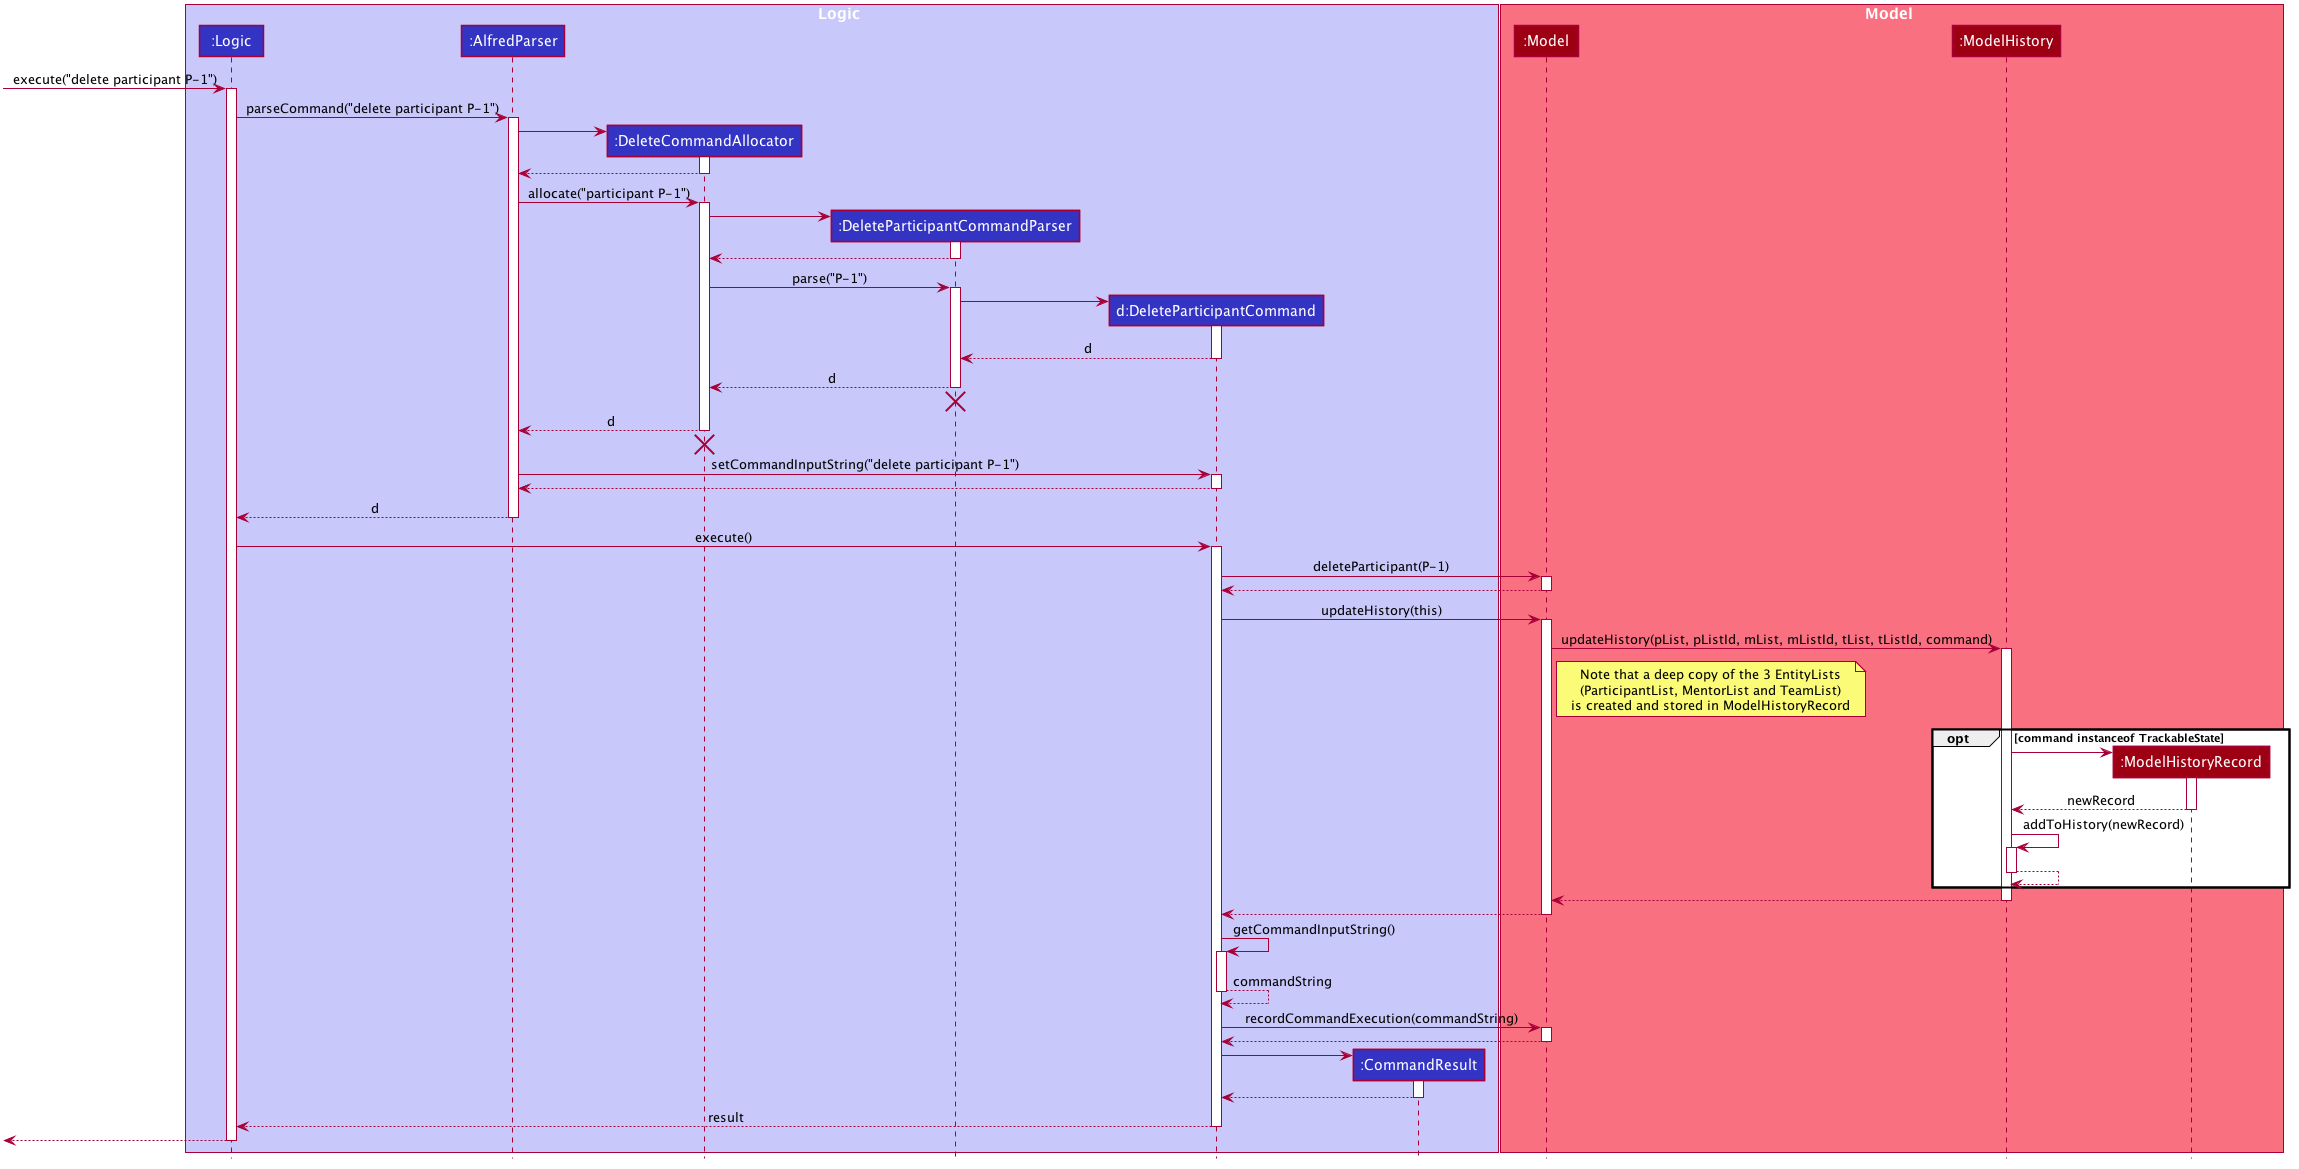

The diagram above was rendered by PlantUML. Its source (embedded in the PNG):
@startuml








skinparam BackgroundColor #FFFFFFF

skinparam Shadowing false

skinparam Class {
    FontColor #FFFFFF
    BorderThickness 1
    BorderColor #FFFFFF
    StereotypeFontColor #FFFFFF
    FontName Arial
}

skinparam Actor {
    BorderColor #000000
    Color #000000
    FontName Arial
}

skinparam Sequence {
    MessageAlign center
    BoxFontSize 15
    BoxPadding 0
    BoxFontColor #FFFFFF
    FontName Arial
}

skinparam Participant {
    FontColor #FFFFFFF
    Padding 20
}

skinparam MinClassWidth 50
skinparam ParticipantPadding 10
skinparam Shadowing false
skinparam DefaultTextAlignment center
skinparam packageStyle Rectangle

hide footbox
hide members
hide circle

box Logic #C8C8FA
participant ":Logic" as Logic #3333C4
participant ":AlfredParser" as AlfredParser #3333C4
participant ":DeleteCommandAllocator" as DeleteCommandAllocator #3333C4
participant ":DeleteParticipantCommandParser" as DeleteParticipantCommandParser #3333C4
participant "d:DeleteParticipantCommand" as DeleteParticipantCommand #3333C4
participant ":CommandResult" as CommandResult #3333C4
end box

box Model #F97181
participant ":Model" as Model #9D0012
participant ":ModelHistory" as ModelHistory #9D0012
participant ":ModelHistoryRecord" as ModelHistoryRecord #9D0012
end box

[-> Logic : execute("delete participant P-1")
activate Logic

Logic -> AlfredParser : parseCommand("delete participant P-1")
activate AlfredParser

create DeleteCommandAllocator
AlfredParser -> DeleteCommandAllocator
activate DeleteCommandAllocator

DeleteCommandAllocator --> AlfredParser
deactivate DeleteCommandAllocator

AlfredParser -> DeleteCommandAllocator : allocate("participant P-1")
activate DeleteCommandAllocator

create DeleteParticipantCommandParser
DeleteCommandAllocator -> DeleteParticipantCommandParser
activate DeleteParticipantCommandParser

DeleteParticipantCommandParser --> DeleteCommandAllocator
deactivate DeleteParticipantCommandParser

DeleteCommandAllocator -> DeleteParticipantCommandParser : parse("P-1")
activate DeleteParticipantCommandParser

create DeleteParticipantCommand
DeleteParticipantCommandParser -> DeleteParticipantCommand
activate DeleteParticipantCommand

DeleteParticipantCommand --> DeleteParticipantCommandParser : d
deactivate DeleteParticipantCommand

DeleteParticipantCommandParser --> DeleteCommandAllocator : d
deactivate DeleteParticipantCommandParser
DeleteParticipantCommandParser -[hidden]-> DeleteCommandAllocator
destroy DeleteParticipantCommandParser

DeleteCommandAllocator --> AlfredParser : d
deactivate DeleteCommandAllocator
DeleteCommandAllocator -[hidden]-> DeleteParticipantCommandParser
destroy DeleteCommandAllocator

AlfredParser -> DeleteParticipantCommand : setCommandInputString("delete participant P-1")
activate DeleteParticipantCommand
DeleteParticipantCommand --> AlfredParser
deactivate DeleteParticipantCommand

AlfredParser --> Logic : d
deactivate AlfredParser

Logic -> DeleteParticipantCommand : execute()
activate DeleteParticipantCommand

DeleteParticipantCommand -> Model : deleteParticipant(P-1)
activate Model

Model --> DeleteParticipantCommand
deactivate Model

DeleteParticipantCommand -> Model : updateHistory(this)
activate Model

Model -> ModelHistory : updateHistory(pList, pListId, mList, mListId, tList, tListId, command)
activate ModelHistory

note right of Model
    Note that a deep copy of the 3 EntityLists
    (ParticipantList, MentorList and TeamList)
    is created and stored in ModelHistoryRecord
end note

opt command instanceof TrackableState
    create ModelHistoryRecord
    ModelHistory -> ModelHistoryRecord
    activate ModelHistoryRecord

    ModelHistoryRecord --> ModelHistory : newRecord
    deactivate ModelHistoryRecord

    ModelHistory -> ModelHistory : addToHistory(newRecord)
    activate ModelHistory
    ModelHistory --> ModelHistory
    deactivate ModelHistory
end

ModelHistory --> Model
deactivate ModelHistory

Model --> DeleteParticipantCommand
deactivate Model

DeleteParticipantCommand -> DeleteParticipantCommand : getCommandInputString()
activate DeleteParticipantCommand
DeleteParticipantCommand --> DeleteParticipantCommand : commandString
deactivate DeleteParticipantCommand

DeleteParticipantCommand -> Model : recordCommandExecution(commandString)
activate Model

Model --> DeleteParticipantCommand
deactivate Model

create CommandResult
DeleteParticipantCommand -> CommandResult
activate CommandResult

CommandResult --> DeleteParticipantCommand
deactivate CommandResult

DeleteParticipantCommand --> Logic : result
deactivate DeleteParticipantCommand

[<--Logic
deactivate Logic
@enduml